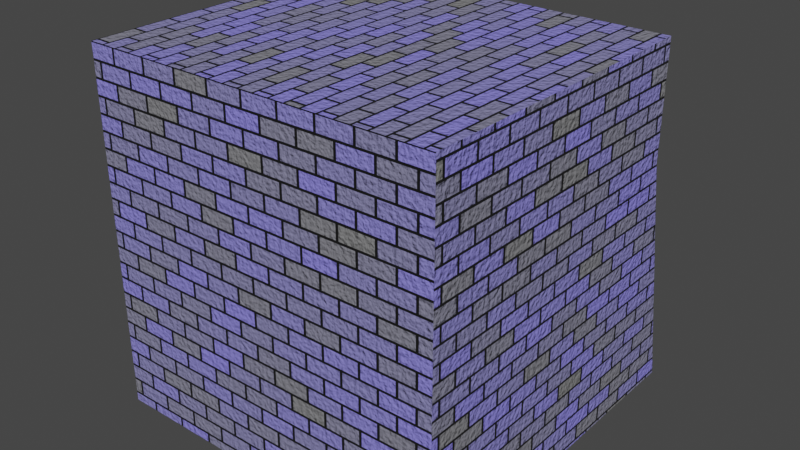 # Source: enemies.blend  (saved by Blender 2.82.7; exported with 4.5.12 LTS)
import bpy
from mathutils import Matrix  # noqa: F401  (used for matrix-valued properties, if any)

bpy.ops.wm.read_factory_settings(use_empty=True)
scene = bpy.context.scene
scene.name = 'Scene'

# ---- collections
col_collection = bpy.data.collections.new('Collection'); scene.collection.children.link(col_collection)
col_wip = bpy.data.collections.new('WIP'); scene.collection.children.link(col_wip)

# ---- materials (node trees are filled in below, after node groups)
mat_body_001 = bpy.data.materials.new('Body.001')
mat_shield = bpy.data.materials.new('Shield')
mat_sword = bpy.data.materials.new('Sword')
mat_body = bpy.data.materials.new('Body')
mat_portcullis = bpy.data.materials.new('Portcullis')

# ---- material node trees
mat_body_001.use_nodes = True; mat_body_001.node_tree.nodes.clear()
_N = mat_body_001.node_tree.nodes; _L = mat_body_001.node_tree.links
n0 = _N.new('ShaderNodeOutputMaterial'); n0.name = 'Material Output'; n0.location = (300, 300)
n1 = _N.new('ShaderNodeBsdfPrincipled'); n1.name = 'Principled BSDF'; n1.location = (10, 300)
n1.distribution = 'GGX'
n1.subsurface_method = 'BURLEY'
n1.inputs[0].default_value = (0.3588, 0.2514, 0.2352, 1.0)
n1.inputs[3].default_value = 1.45
n1.inputs[27].default_value = (0.0, 0.0, 0.0, 1.0)
n1.inputs[28].default_value = 1.0
_L.new(n1.outputs[0], n0.inputs[0])
n0.is_active_output = True
mat_shield.use_nodes = True; mat_shield.node_tree.nodes.clear()
_N = mat_shield.node_tree.nodes; _L = mat_shield.node_tree.links
n0 = _N.new('ShaderNodeOutputMaterial'); n0.name = 'Material Output'; n0.location = (300, 300)
n1 = _N.new('ShaderNodeBsdfPrincipled'); n1.name = 'Principled BSDF'; n1.location = (10, 300)
n1.distribution = 'GGX'
n1.subsurface_method = 'BURLEY'
n1.inputs[0].default_value = (0.1356, 0.1623, 0.2079, 1.0)
n1.inputs[3].default_value = 1.45
n1.inputs[27].default_value = (0.0, 0.0, 0.0, 1.0)
n1.inputs[28].default_value = 1.0
_L.new(n1.outputs[0], n0.inputs[0])
n0.is_active_output = True
mat_sword.use_nodes = True; mat_sword.node_tree.nodes.clear()
_N = mat_sword.node_tree.nodes; _L = mat_sword.node_tree.links
n0 = _N.new('ShaderNodeOutputMaterial'); n0.name = 'Material Output'; n0.location = (300, 300)
n1 = _N.new('ShaderNodeBsdfPrincipled'); n1.name = 'Principled BSDF'; n1.location = (10, 300)
n1.distribution = 'GGX'
n1.subsurface_method = 'BURLEY'
n1.inputs[0].default_value = (0.3844, 0.3844, 0.3844, 1.0)
n1.inputs[1].default_value = 1.0
n1.inputs[2].default_value = 0.1276
n1.inputs[3].default_value = 1.45
n1.inputs[27].default_value = (0.0, 0.0, 0.0, 1.0)
n1.inputs[28].default_value = 1.0
_L.new(n1.outputs[0], n0.inputs[0])
n0.is_active_output = True
mat_body.use_nodes = True; mat_body.node_tree.nodes.clear()
_N = mat_body.node_tree.nodes; _L = mat_body.node_tree.links
n0 = _N.new('ShaderNodeTexBrick'); n0.name = 'Brick Texture'; n0.location = (-338, 242)
n0.inputs[1].default_value = (0.2315, 0.2094, 0.8, 1.0)
n0.inputs[4].default_value = 14.4
n0.inputs[6].default_value = 0.2
n1 = _N.new('ShaderNodeTexCoord'); n1.name = 'Texture Coordinate'; n1.location = (-621, 190)
n2 = _N.new('ShaderNodeOutputMaterial'); n2.name = 'Material Output'; n2.location = (486, 311)
n3 = _N.new('ShaderNodeBsdfPrincipled'); n3.name = 'Principled BSDF'; n3.location = (162, 310)
n3.distribution = 'GGX'
n3.subsurface_method = 'BURLEY'
n3.inputs[2].default_value = 1.0
n3.inputs[3].default_value = 1.45
n3.inputs[27].default_value = (0.0, 0.0, 0.0, 1.0)
n3.inputs[28].default_value = 1.0
n4 = _N.new('ShaderNodeTexNoise'); n4.name = 'Noise Texture'; n4.location = (-344, -186)
n4.inputs[2].default_value = 81.8
n5 = _N.new('ShaderNodeBump'); n5.name = 'Bump'; n5.location = (-106, -153)
n5.invert = True
n5.inputs[1].default_value = 0.2
n5.inputs[2].default_value = 1.0
_L.new(n3.outputs[0], n2.inputs[0])
_L.new(n0.outputs[0], n3.inputs[0])
_L.new(n1.outputs[2], n0.inputs[0])
_L.new(n4.outputs[0], n5.inputs[3])
_L.new(n5.outputs[0], n3.inputs[5])
n2.is_active_output = True
mat_portcullis.use_nodes = True; mat_portcullis.node_tree.nodes.clear()
_N = mat_portcullis.node_tree.nodes; _L = mat_portcullis.node_tree.links
n0 = _N.new('ShaderNodeOutputMaterial'); n0.name = 'Material Output'; n0.location = (300, 300)
n1 = _N.new('ShaderNodeBsdfPrincipled'); n1.name = 'Principled BSDF'; n1.location = (10, 300)
n1.distribution = 'GGX'
n1.subsurface_method = 'BURLEY'
n1.inputs[0].default_value = (0.03741, 0.03741, 0.03741, 1.0)
n1.inputs[1].default_value = 1.0
n1.inputs[3].default_value = 1.45
n1.inputs[27].default_value = (0.0, 0.0, 0.0, 1.0)
n1.inputs[28].default_value = 1.0
_L.new(n1.outputs[0], n0.inputs[0])
n0.is_active_output = True

# ---- world
world_world = bpy.data.worlds.new('World'); scene.world = world_world
world_world.use_nodes = True; world_world.node_tree.nodes.clear()
_N = world_world.node_tree.nodes; _L = world_world.node_tree.links
n0 = _N.new('ShaderNodeOutputWorld'); n0.name = 'World Output'; n0.location = (300, 300)
n1 = _N.new('ShaderNodeBackground'); n1.name = 'Background'; n1.location = (10, 300)
n1.inputs[0].default_value = (0.05088, 0.05088, 0.05088, 1.0)
_L.new(n1.outputs[0], n0.inputs[0])
n0.is_active_output = True
world_world.color = (0.05088, 0.05088, 0.05088)
world_world.use_sun_shadow = False
world_world.sun_shadow_jitter_overblur = 0.0

# ---- meshes
me_cube_002 = bpy.data.meshes.new('Cube.002')
me_cube_002.from_pydata([(0.2935, -0.4093, 1.192e-07), (0.2935, -0.4093, 1.749), (-0.1406, -0.4093, 1.192e-07), (-0.1406, -0.4093, 1.749), (0.2935, 0.2564, 1.192e-07), (0.2935, 0.2564, 1.749), (-0.1406, 0.2564, 1.192e-07), (-0.1406, 0.2564, 1.749), (0.2637, -0.3342, 2.253), (0.3794, 0.02198, 2.253), (-0.1108, 0.1813, 1.934), (-0.2265, -0.1749, 1.934), (0.07646, -0.395, 1.934), (0.3794, -0.1749, 1.934), (0.2637, 0.1813, 1.934), (0.07646, -0.07646, 1.737), (-0.1108, -0.3342, 2.253), (-0.2265, 0.02198, 2.253), (0.07646, 0.2421, 2.253), (0.07646, -0.07646, 2.45), (-0.0336, 0.2623, 2.093), (0.1865, 0.2623, 2.093), (-0.1016, -0.3216, 1.906), (0.2545, -0.3216, 1.906), (0.07646, -0.2637, 1.79), (-0.0336, 0.07502, 1.79), (0.2545, -0.1343, 1.79), (0.07646, 0.2265, 1.906), (0.1865, 0.07502, 1.79), (0.3646, 0.01716, 1.906), (-0.2117, 0.01716, 1.906), (-0.1016, -0.1343, 1.79), (0.4326, -0.07646, 2.093), (0.3646, 0.1329, 2.093), (0.1865, -0.4152, 2.093), (0.3646, -0.2858, 2.093), (-0.2117, -0.2858, 2.093), (-0.0336, -0.4152, 2.093), (-0.2117, 0.1329, 2.093), (-0.2797, -0.07646, 2.093), (0.2545, 0.1686, 2.281), (0.3646, -0.1701, 2.281), (0.07646, -0.3794, 2.281), (-0.2117, -0.1701, 2.281), (-0.1016, 0.1686, 2.281), (0.2545, -0.0186, 2.396), (0.07646, 0.1108, 2.396), (0.1865, -0.2279, 2.396), (-0.0336, -0.2279, 2.396), (-0.1016, -0.0186, 2.396), (0.2586, 0.2957, 1.209), (0.2586, 0.2957, 1.574), (-0.1057, 0.2957, 1.209), (-0.1057, 0.2957, 1.574), (0.2586, 0.66, 1.209), (0.2586, 0.66, 1.574), (-0.1057, 0.66, 1.209), (-0.1057, 0.66, 1.574), (0.2586, -0.7985, 1.209), (0.2586, -0.7985, 1.574), (-0.1057, -0.7985, 1.209), (-0.1057, -0.7985, 1.574), (0.2586, -0.4343, 1.209), (0.2586, -0.4343, 1.574), (-0.1057, -0.4343, 1.209), (-0.1057, -0.4343, 1.574), (-0.1907, 0.2957, 1.574), (-0.1907, 0.2957, 1.209), (-0.1907, 0.66, 1.209), (-0.1907, 0.66, 1.574), (-0.2754, -0.06407, 1.933), (-0.2754, -0.06407, 0.8496), (-0.2754, 1.02, 0.8496), (-0.2754, 1.02, 1.933), (-0.1057, 0.4779, 1.209), (-0.1057, 0.4779, 1.574), (0.2586, 0.4779, 1.209), (0.2586, 0.4779, 1.574), (-0.1907, 0.4779, 1.209), (-0.1907, 0.4779, 1.823), (-0.2754, 0.4779, 0.1028), (-0.2754, 0.4779, 2.183), (0.2586, 0.2957, 1.392), (-0.1057, 0.2957, 1.392), (-0.1057, 0.66, 1.392), (0.2586, 0.66, 1.392), (-0.1907, 0.2957, 1.392), (-0.1907, 0.66, 1.392), (-0.2754, -0.06407, 1.392), (-0.2754, 1.02, 1.392), (-0.3746, 0.4779, 1.373), (0.2586, 0.4779, 1.392), (0.03326, -0.6036, 1.247), (-1.087, -0.5972, 2.942), (-0.05405, -0.5988, 1.194), (-1.13, -0.5949, 2.916), (0.03407, -0.5833, 1.248), (-1.086, -0.5872, 2.942), (-0.05324, -0.5785, 1.194), (-1.129, -0.5849, 2.916), (-0.01039, -0.6012, 1.22), (-1.109, -0.6196, 2.928), (-0.009589, -0.5809, 1.221), (-1.107, -0.5625, 2.93), (-0.2989, -0.6075, 1.823), (-0.4136, -0.6012, 1.753), (-0.4125, -0.5746, 1.753), (-0.2979, -0.5808, 1.823), (-0.3549, -0.571, 1.788), (-0.3565, -0.6111, 1.787), (-0.5133, -0.6221, 1.65), (-0.5101, -0.541, 1.652), (-0.1613, -0.56, 1.865), (-0.335, -0.5324, 1.759), (-0.3396, -0.6497, 1.756), (-0.1645, -0.6411, 1.863), (-0.4813, -0.6229, 1.588), (-0.478, -0.5397, 1.59), (-0.1204, -0.5592, 1.808), (-0.2985, -0.5324, 1.699), (-0.3032, -0.6497, 1.696), (-0.1237, -0.6423, 1.806), (-0.3356, -0.599, 1.653), (-0.3347, -0.5781, 1.653), (-0.2448, -0.583, 1.708), (-0.2896, -0.5767, 1.681), (-0.2907, -0.6054, 1.68), (-0.2456, -0.6039, 1.708)], [], [(0, 1, 3, 2), (2, 3, 7, 6), (6, 7, 5, 4), (4, 5, 1, 0), (2, 6, 4, 0), (7, 3, 1, 5), (15, 31, 25), (14, 28, 27), (15, 28, 26), (15, 24, 31), (14, 27, 21), (15, 26, 24), (13, 29, 32), (12, 23, 34), (11, 22, 36), (10, 30, 38), (14, 21, 33), (13, 32, 35), (12, 34, 37), (11, 36, 39), (10, 38, 20), (9, 40, 45), (8, 41, 47), (16, 42, 48), (17, 43, 49), (18, 44, 46), (46, 49, 19), (46, 44, 49), (44, 17, 49), (49, 48, 19), (49, 43, 48), (43, 16, 48), (48, 47, 19), (48, 42, 47), (42, 8, 47), (47, 45, 19), (47, 41, 45), (41, 9, 45), (45, 46, 19), (45, 40, 46), (40, 18, 46), (20, 44, 18), (20, 38, 44), (38, 17, 44), (39, 43, 17), (39, 36, 43), (36, 16, 43), (37, 42, 16), (37, 34, 42), (34, 8, 42), (35, 41, 8), (35, 32, 41), (32, 9, 41), (33, 40, 9), (33, 21, 40), (21, 18, 40), (38, 39, 17), (38, 30, 39), (30, 11, 39), (36, 37, 16), (36, 22, 37), (22, 12, 37), (34, 35, 8), (34, 23, 35), (23, 13, 35), (32, 33, 9), (32, 29, 33), (29, 14, 33), (24, 23, 12), (24, 26, 23), (26, 13, 23), (21, 20, 18), (21, 27, 20), (27, 10, 20), (31, 22, 11), (31, 24, 22), (24, 12, 22), (26, 29, 13), (26, 28, 29), (28, 14, 29), (27, 25, 10), (27, 28, 25), (28, 15, 25), (25, 30, 10), (25, 31, 30), (31, 11, 30), (82, 51, 53, 83), (84, 56, 68, 87), (84, 57, 55, 85), (91, 77, 51, 82), (74, 56, 54, 76), (75, 53, 51, 77), (58, 59, 61, 60), (60, 61, 65, 64), (64, 65, 63, 62), (62, 63, 59, 58), (60, 64, 62, 58), (65, 61, 59, 63), (79, 69, 73, 81), (74, 52, 67, 78), (75, 57, 69, 79), (83, 53, 66, 86), (90, 81, 73, 89), (86, 66, 70, 88), (87, 68, 72, 89), (78, 67, 71, 80), (68, 78, 80, 72), (88, 70, 81, 90), (53, 75, 79, 66), (56, 74, 78, 68), (66, 79, 81, 70), (57, 75, 77, 55), (52, 74, 76, 50), (85, 55, 77, 91), (54, 85, 91, 76), (71, 88, 90, 80), (69, 87, 89, 73), (67, 86, 88, 71), (80, 90, 89, 72), (52, 83, 86, 67), (76, 91, 82, 50), (56, 84, 85, 54), (57, 84, 87, 69), (50, 82, 83, 52), (109, 101, 95, 105), (105, 95, 99, 106), (108, 103, 97, 107), (107, 97, 93, 104), (100, 102, 96, 92), (103, 101, 93, 97), (99, 95, 101, 103), (94, 98, 102, 100), (106, 99, 103, 108), (104, 93, 101, 109), (115, 104, 109, 114), (111, 106, 108, 113), (112, 107, 104, 115), (113, 108, 107, 112), (110, 105, 106, 111), (114, 109, 105, 110), (120, 114, 110, 116), (116, 110, 111, 117), (119, 113, 112, 118), (118, 112, 115, 121), (117, 111, 113, 119), (121, 115, 114, 120), (127, 121, 120, 126), (123, 117, 119, 125), (124, 118, 121, 127), (125, 119, 118, 124), (122, 116, 117, 123), (126, 120, 116, 122), (100, 126, 122, 94), (94, 122, 123, 98), (102, 125, 124, 96), (96, 124, 127, 92), (98, 123, 125, 102), (92, 127, 126, 100)])
me_cube_002.polygons.foreach_set('material_index', [0, 0, 0, 0, 0, 0, 0, 0, 0, 0, 0, 0, 0, 0, 0, 0, 0, 0, 0, 0, 0, 0, 0, 0, 0, 0, 0, 0, 0, 0, 0, 0, 0, 0, 0, 0, 0, 0, 0, 0, 0, 0, 0, 0, 0, 0, 0, 0, 0, 0, 0, 0, 0, 0, 0, 0, 0, 0, 0, 0, 0, 0, 0, 0, 0, 0, 0, 0, 0, 0, 0, 0, 0, 0, 0, 0, 0, 0, 0, 0, 0, 0, 0, 0, 0, 0, 1, 1, 1, 1, 1, 1, 0, 0, 0, 0, 0, 0, 1, 1, 1, 1, 1, 1, 1, 1, 1, 1, 1, 1, 1, 1, 1, 1, 1, 1, 1, 1, 1, 1, 1, 1, 1, 1, 2, 2, 2, 2, 2, 2, 2, 2, 2, 2, 2, 2, 2, 2, 2, 2, 2, 2, 2, 2, 2, 2, 2, 2, 2, 2, 2, 2, 2, 2, 2, 2, 2, 2])
_uv = me_cube_002.uv_layers.new(name='UVMap')
_uv.uv.foreach_set('vector', [0.8182, 0.448, 0.8182, 0.896, 0.7095, 0.896, 0.7095, 0.448, 0.5428, 0.8936, 0.5428, 0.4479, 0.7095, 0.4478, 0.7095, 0.8934, 0.7095, 0.448, 0.7095, 0.0, 0.8182, 8.151e-06, 0.8182, 0.448, 0.7095, 1.294e-05, 0.7095, 0.4478, 0.5428, 0.4478, 0.5428, 0.0, 0.2446, 0.5323, 0.2446, 0.7028, 0.1365, 0.7028, 0.1365, 0.5323, 0.2445, 0.7028, 0.2445, 0.8733, 0.1365, 0.8733, 0.1365, 0.7028, 0.07981, 0.6074, 0.1251, 0.6068, 0.09285, 0.6525, 0.8604, 0.1696, 0.895, 0.148, 0.9045, 0.1879, 0.07981, 0.6074, 0.04071, 0.6353, 0.04071, 0.5789, 0.07981, 0.6074, 0.09285, 0.5613, 0.1251, 0.6068, 0.8604, 0.1696, 0.9045, 0.1879, 0.857, 0.2148, 0.07981, 0.6074, 0.04071, 0.5789, 0.09285, 0.5613, 0.9073, 0.4163, 0.8595, 0.4251, 0.8812, 0.3769, 0.8604, 0.03155, 0.895, 0.00226, 0.9045, 0.05231, 0.03679, 0.9151, 2.778e-05, 0.9242, 0.01051, 0.8739, 0.1261, 0.9214, 0.08463, 0.9243, 0.1153, 0.8777, 0.8604, 0.1696, 0.857, 0.2148, 0.8182, 0.1916, 0.9073, 0.4163, 0.8812, 0.3769, 0.9336, 0.3744, 0.8604, 0.03155, 0.9045, 0.05231, 0.857, 0.08098, 0.03679, 0.9151, 0.01051, 0.8739, 0.06279, 0.874, 0.9411, 0.2184, 0.9424, 0.2667, 0.9045, 0.2435, 0.8551, 0.3366, 0.8182, 0.3298, 0.864, 0.2984, 0.9443, 0.3323, 0.9029, 0.3276, 0.9164, 0.2959, 0.8604, 0.1262, 0.9045, 0.108, 0.895, 0.148, 0.01048, 0.8016, 0.0, 0.7534, 0.04091, 0.7807, 0.8604, 0.2643, 0.895, 0.2936, 0.8417, 0.2959, 0.09301, 0.7983, 0.04091, 0.7807, 0.08009, 0.7522, 0.09301, 0.7983, 0.0521, 0.8273, 0.04091, 0.7807, 0.0521, 0.8273, 0.01048, 0.8016, 0.04091, 0.7807, 0.04091, 0.7807, 0.04091, 0.7243, 0.08009, 0.7522, 0.04091, 0.7807, 0.0, 0.7534, 0.04091, 0.7243, 0.0, 0.7534, 0.01048, 0.7057, 0.04091, 0.7243, 0.04091, 0.7243, 0.09301, 0.7071, 0.08009, 0.7522, 0.04091, 0.7243, 0.0521, 0.6798, 0.09301, 0.7071, 0.9045, 0.108, 0.9411, 0.07746, 0.9424, 0.1193, 0.09301, 0.7071, 0.1252, 0.7528, 0.08009, 0.7522, 0.09301, 0.7071, 0.1364, 0.7083, 0.1252, 0.7528, 0.9029, 0.3276, 0.8551, 0.3366, 0.864, 0.2984, 0.1252, 0.7528, 0.09301, 0.7983, 0.08009, 0.7522, 0.1252, 0.7528, 0.1364, 0.7995, 0.09301, 0.7983, 0.8182, 0.2472, 0.8604, 0.2643, 0.8417, 0.2959, 0.9045, 0.2435, 0.895, 0.2936, 0.8604, 0.2643, 0.9045, 0.2435, 0.9424, 0.2667, 0.895, 0.2936, 0.1153, 0.8777, 0.08895, 0.8358, 0.1261, 0.8333, 0.06279, 0.874, 0.04116, 0.8273, 0.08895, 0.8358, 0.06279, 0.874, 0.01051, 0.8739, 0.04116, 0.8273, 0.01051, 0.8739, 0.0, 0.8356, 0.04116, 0.8273, 0.857, 0.08098, 0.9045, 0.108, 0.8604, 0.1262, 0.857, 0.08098, 0.9045, 0.05231, 0.9045, 0.108, 0.9045, 0.05231, 0.9411, 0.07746, 0.9045, 0.108, 0.9336, 0.3744, 0.9029, 0.3276, 0.9443, 0.3323, 0.9336, 0.3744, 0.8812, 0.3769, 0.9029, 0.3276, 0.8812, 0.3769, 0.8551, 0.3366, 0.9029, 0.3276, 0.8288, 0.3783, 0.8182, 0.3298, 0.8551, 0.3366, 0.8182, 0.1916, 0.857, 0.2148, 0.8182, 0.2472, 0.857, 0.2148, 0.8604, 0.2643, 0.8182, 0.2472, 0.1153, 0.8777, 0.06279, 0.874, 0.08895, 0.8358, 0.1153, 0.8777, 0.08463, 0.9243, 0.06279, 0.874, 0.08463, 0.9243, 0.03679, 0.9151, 0.06279, 0.874, 0.8182, 0.1043, 0.857, 0.08098, 0.8604, 0.1262, 0.8182, 0.1043, 0.8182, 0.04865, 0.857, 0.08098, 0.8182, 0.04865, 0.8604, 0.03155, 0.857, 0.08098, 0.9045, 0.05231, 0.9424, 0.02924, 0.9411, 0.07746, 0.9045, 0.05231, 0.895, 0.00226, 0.9424, 0.02924, 0.9443, 0.421, 0.9073, 0.4163, 0.9336, 0.3744, 0.8812, 0.3769, 0.8288, 0.3783, 0.8551, 0.3366, 0.8812, 0.3769, 0.8595, 0.4251, 0.8288, 0.3783, 0.8595, 0.4251, 0.8182, 0.4186, 0.8288, 0.3783, 0.8417, 0.0, 0.895, 0.00226, 0.8604, 0.03155, 0.09285, 0.5613, 0.04071, 0.5789, 0.05214, 0.5323, 0.04071, 0.5789, 0.01055, 0.5581, 0.05214, 0.5323, 0.857, 0.2148, 0.9045, 0.2435, 0.8604, 0.2643, 0.857, 0.2148, 0.9045, 0.1879, 0.9045, 0.2435, 0.9045, 0.1879, 0.9411, 0.2184, 0.9045, 0.2435, 0.04583, 0.9553, 2.778e-05, 0.9242, 0.03679, 0.9151, 0.1251, 0.6068, 0.09285, 0.5613, 0.1365, 0.5602, 0.8417, 0.0, 0.8604, 0.03155, 0.8182, 0.04865, 0.04071, 0.5789, 0.0, 0.6063, 0.01055, 0.5581, 0.04071, 0.5789, 0.04071, 0.6353, 0.0, 0.6063, 0.04071, 0.6353, 0.01055, 0.6539, 0.0, 0.6063, 0.9045, 0.1879, 0.9424, 0.1766, 0.9411, 0.2184, 0.05215, 0.6798, 0.04071, 0.6353, 0.09285, 0.6525, 0.04071, 0.6353, 0.07981, 0.6074, 0.09285, 0.6525, 0.09832, 0.959, 0.08463, 0.9243, 0.1261, 0.9214, 0.09285, 0.6525, 0.1251, 0.6068, 0.1365, 0.6514, 0.04583, 0.9553, 0.03679, 0.9151, 0.08463, 0.9243, 0.8638, 0.6552, 0.8182, 0.6552, 0.8182, 0.5619, 0.8638, 0.5619, 0.8638, 0.5184, 0.9094, 0.5184, 0.9094, 0.5401, 0.8638, 0.5401, 0.8638, 0.5184, 0.8182, 0.5184, 0.8182, 0.4251, 0.8638, 0.4251, 0.1821, 0.9199, 0.1365, 0.9199, 0.1365, 0.8733, 0.1821, 0.8733, 0.8638, 0.6769, 0.9094, 0.6769, 0.9094, 0.7696, 0.8638, 0.7696, 1.0, 0.9095, 1.0, 0.9561, 0.9094, 0.9562, 0.9094, 0.9095, 0.8182, 0.9561, 0.8182, 0.8629, 0.9094, 0.8629, 0.9094, 0.9561, 0.7095, 0.896, 0.8002, 0.8961, 0.8002, 0.9894, 0.7095, 0.9893, 0.9094, 0.7696, 0.9094, 0.8629, 0.8182, 0.8629, 0.8182, 0.7696, 0.634, 0.9869, 0.5428, 0.9869, 0.5428, 0.8936, 0.634, 0.8936, 0.3763, 0.9999, 0.3763, 0.9067, 0.467, 0.9067, 0.467, 0.9999, 0.362, 0.9067, 0.362, 1.0, 0.2714, 1.0, 0.2714, 0.9067, 0.1358, 0.4395, 0.1814, 0.3758, 0.2714, 0.4686, 0.1357, 0.5323, 0.8638, 0.6769, 0.8182, 0.6769, 0.8182, 0.6552, 0.8638, 0.6552, 0.1358, 0.375, 0.1814, 0.375, 0.1814, 0.3758, 0.1358, 0.4395, 0.8638, 0.5619, 0.8182, 0.5619, 0.8182, 0.5401, 0.8638, 0.5401, 0.4074, 0.3261, 0.4071, 0.5298, 0.2714, 0.4665, 0.2714, 0.3284, 0.09015, 0.3291, 0.09015, 0.3757, 3.732e-08, 0.4686, 2.052e-08, 0.3298, 0.1814, 0.3291, 0.1814, 0.2825, 0.2714, 0.1912, 0.2714, 0.3299, 0.1358, 0.2825, 0.09015, 0.2825, 0.0, 0.1911, 0.1357, 0.0, 0.1814, 0.2825, 0.1358, 0.2825, 0.1357, 0.0, 0.2714, 0.1912, 0.5428, 0.3282, 0.5428, 0.4662, 0.4071, 0.5298, 0.4074, 0.3261, 0.0902, 0.375, 0.1358, 0.375, 0.1358, 0.4395, 0.09015, 0.3757, 0.9094, 0.6769, 0.8638, 0.6769, 0.8638, 0.6552, 0.9094, 0.6552, 0.09015, 0.3757, 0.1358, 0.4395, 0.1357, 0.5323, 3.732e-08, 0.4686, 1.0, 0.8629, 1.0, 0.9095, 0.9094, 0.9095, 0.9094, 0.8629, 0.8182, 0.6769, 0.8638, 0.6769, 0.8638, 0.7696, 0.8182, 0.7696, 0.1821, 0.9666, 0.1365, 0.9666, 0.1365, 0.9199, 0.1821, 0.9199, 0.2277, 0.9666, 0.1821, 0.9666, 0.1821, 0.9199, 0.2277, 0.9199, 0.5428, 0.1901, 0.5428, 0.3282, 0.4074, 0.3261, 0.4071, 0.0, 0.1814, 0.3758, 0.1814, 0.3291, 0.2714, 0.3299, 0.2714, 0.4686, 0.09015, 0.2825, 0.09015, 0.3291, 2.052e-08, 0.3298, 0.0, 0.1911, 0.4071, 0.0, 0.4074, 0.3261, 0.2714, 0.3284, 0.2714, 0.1904, 0.9094, 0.5619, 0.8638, 0.5619, 0.8638, 0.5401, 0.9094, 0.5402, 0.2277, 0.9199, 0.1821, 0.9199, 0.1821, 0.8733, 0.2277, 0.8733, 0.9094, 0.5184, 0.8638, 0.5184, 0.8638, 0.4251, 0.9094, 0.4251, 0.8182, 0.5184, 0.8638, 0.5184, 0.8638, 0.5401, 0.8182, 0.5401, 0.9094, 0.6552, 0.8638, 0.6552, 0.8638, 0.5619, 0.9094, 0.5619, 0.3237, 0.8797, 0.3361, 0.5298, 0.3422, 0.5298, 0.3405, 0.8797, 0.2647, 0.8475, 0.2689, 0.5324, 0.2714, 0.5323, 0.2714, 0.8474, 0.4286, 0.8797, 0.4165, 0.5298, 0.4227, 0.5298, 0.4454, 0.8797, 0.2446, 0.8255, 0.2487, 0.5323, 0.2513, 0.5324, 0.2513, 0.8257, 0.2513, 0.5442, 0.2563, 0.5442, 0.2563, 0.5561, 0.2513, 0.5561, 0.2548, 0.6527, 0.2647, 0.6632, 0.2565, 0.663, 0.2548, 0.6611, 0.263, 0.6529, 0.2647, 0.6548, 0.2647, 0.6632, 0.2548, 0.6527, 0.2513, 0.5324, 0.2563, 0.5323, 0.2563, 0.5442, 0.2513, 0.5442, 0.4117, 0.8797, 0.41, 0.5298, 0.4165, 0.5298, 0.4286, 0.8797, 0.3068, 0.8797, 0.3296, 0.5298, 0.3361, 0.5298, 0.3237, 0.8797, 0.5329, 0.8162, 0.526, 0.7805, 0.5275, 0.7648, 0.537, 0.7686, 0.3776, 0.8887, 0.4117, 0.8797, 0.4286, 0.8797, 0.4289, 0.8887, 0.5126, 0.8162, 0.5193, 0.7805, 0.526, 0.7805, 0.5329, 0.8162, 0.5076, 0.7686, 0.5175, 0.7648, 0.5193, 0.7805, 0.5126, 0.8162, 0.4813, 0.6958, 0.4877, 0.6677, 0.4943, 0.6677, 0.5016, 0.6958, 0.324, 0.8888, 0.3237, 0.8797, 0.3405, 0.8797, 0.3751, 0.8888, 0.324, 0.9067, 0.324, 0.8888, 0.3751, 0.8888, 0.3763, 0.9067, 0.4976, 0.7171, 0.4813, 0.7167, 0.4813, 0.6959, 0.4976, 0.6958, 0.4289, 0.9067, 0.4289, 0.8887, 0.48, 0.8887, 0.4813, 0.9067, 0.4976, 0.7384, 0.483, 0.7386, 0.483, 0.7178, 0.4976, 0.7171, 0.3763, 0.9067, 0.3776, 0.8887, 0.4289, 0.8887, 0.4289, 0.9067, 0.2714, 0.9067, 0.2727, 0.8887, 0.324, 0.8888, 0.324, 0.9067, 0.525, 0.7018, 0.5332, 0.6677, 0.537, 0.7163, 0.5259, 0.714, 0.5195, 0.7263, 0.5115, 0.7648, 0.5076, 0.7163, 0.5187, 0.714, 0.5197, 0.7018, 0.5124, 0.6677, 0.5332, 0.6677, 0.525, 0.7018, 0.5187, 0.714, 0.5076, 0.7163, 0.5124, 0.6677, 0.5197, 0.7018, 0.5248, 0.7263, 0.5323, 0.7648, 0.5115, 0.7648, 0.5195, 0.7263, 0.5259, 0.714, 0.537, 0.7163, 0.5323, 0.7648, 0.5248, 0.7263, 0.5208, 0.6677, 0.5209, 0.5298, 0.534, 0.5298, 0.5336, 0.6677, 0.5393, 0.5298, 0.5393, 0.6541, 0.534, 0.6542, 0.5342, 0.5299, 0.4945, 0.6677, 0.4945, 0.5298, 0.5076, 0.5298, 0.5073, 0.6677, 0.2597, 0.6526, 0.2595, 0.5323, 0.2647, 0.5324, 0.2647, 0.6527, 0.4816, 0.6677, 0.4813, 0.5298, 0.4945, 0.5298, 0.4945, 0.6677, 0.508, 0.6677, 0.5076, 0.5298, 0.5209, 0.5298, 0.5208, 0.6677])
me_cube_002.materials.append(mat_body_001)
me_cube_002.materials.append(mat_shield)
me_cube_002.materials.append(mat_sword)
me_cube_002.use_remesh_fix_poles = True
me_cube_002.use_remesh_preserve_attributes = False
me_cube_002.use_mirror_vertex_groups = False
me_cube_002.update()
me_cube_003 = bpy.data.meshes.new('Cube.003')
me_cube_003.from_pydata([(-1.0, -1.826, 0.0), (-1.0, -1.826, 0.2714), (-1.0, 1.826, 0.0), (-1.0, 1.826, 0.2714), (1.0, -1.826, 0.0), (1.0, -1.826, 0.2714), (1.0, 1.826, 0.0), (1.0, 1.826, 0.2714), (-1.0, 1.528, 0.0), (-1.0, -1.528, 0.0), (-1.0, -1.528, 0.2714), (-1.0, 1.528, 0.2714), (1.0, -1.528, 0.0), (1.0, 1.528, 0.0), (1.0, 1.528, 0.2714), (1.0, -1.528, 0.2714), (-0.208, 1.528, 2.9), (-0.208, 1.826, 2.9), (0.208, 1.826, 2.9), (0.208, -1.528, 2.9), (0.208, -1.826, 2.9), (-0.208, -1.826, 2.9), (-0.208, -1.528, 2.9), (0.208, 1.528, 2.9), (-4.3e-08, 1.702, 2.722), (-4.3e-08, -1.702, 2.722), (0.1241, 1.702, 2.671), (0.1241, -1.702, 2.671), (0.1754, 1.702, 2.547), (0.1754, -1.702, 2.547), (0.1241, 1.702, 2.423), (0.1241, -1.702, 2.423), (-5.834e-08, 1.702, 2.371), (-5.834e-08, -1.702, 2.371), (-0.1241, 1.702, 2.423), (-0.1241, -1.702, 2.423), (-0.1754, 1.702, 2.547), (-0.1754, -1.702, 2.547), (-0.1241, 1.702, 2.671), (-0.1241, -1.702, 2.671)], [], [(8, 11, 3, 2), (2, 3, 7, 6), (12, 15, 5, 4), (4, 5, 1, 0), (9, 12, 4, 0), (1, 5, 20, 21), (3, 11, 16, 17), (14, 11, 10, 15), (2, 6, 13, 8), (8, 13, 12, 9), (6, 7, 14, 13), (13, 14, 15, 12), (0, 1, 10, 9), (9, 10, 11, 8), (19, 22, 21, 20), (18, 17, 16, 23), (11, 14, 23, 16), (14, 7, 18, 23), (7, 3, 17, 18), (10, 1, 21, 22), (15, 10, 22, 19), (5, 15, 19, 20), (24, 25, 27, 26), (26, 27, 29, 28), (28, 29, 31, 30), (30, 31, 33, 32), (32, 33, 35, 34), (34, 35, 37, 36), (27, 25, 39, 37, 35, 33, 31, 29), (36, 37, 39, 38), (38, 39, 25, 24), (24, 26, 28, 30, 32, 34, 36, 38)])
_uv = me_cube_003.uv_layers.new(name='UVMap')
_uv.uv.foreach_set('vector', [0.375, 0.1667, 0.625, 0.1667, 0.625, 0.25, 0.375, 0.25, 0.375, 0.25, 0.625, 0.25, 0.625, 0.5, 0.375, 0.5, 0.375, 0.6667, 0.625, 0.6667, 0.625, 0.75, 0.375, 0.75, 0.375, 0.75, 0.625, 0.75, 0.625, 1.0, 0.375, 1.0, 0.125, 0.6667, 0.375, 0.6667, 0.375, 0.75, 0.125, 0.75, 0.625, 1.0, 0.625, 0.75, 0.625, 0.75, 0.625, 1.0, 0.625, 0.25, 0.625, 0.1667, 0.625, 0.1667, 0.625, 0.25, 0.625, 0.5833, 0.875, 0.5833, 0.875, 0.6667, 0.625, 0.6667, 0.125, 0.5, 0.375, 0.5, 0.375, 0.5833, 0.125, 0.5833, 0.125, 0.5833, 0.375, 0.5833, 0.375, 0.6667, 0.125, 0.6667, 0.375, 0.5, 0.625, 0.5, 0.625, 0.5833, 0.375, 0.5833, 0.375, 0.5833, 0.625, 0.5833, 0.625, 0.6667, 0.375, 0.6667, 0.375, 0.0, 0.625, 0.0, 0.625, 0.08333, 0.375, 0.08333, 0.375, 0.08333, 0.625, 0.08333, 0.625, 0.1667, 0.375, 0.1667, 0.625, 0.6667, 0.875, 0.6667, 0.875, 0.75, 0.625, 0.75, 0.625, 0.5, 0.875, 0.5, 0.875, 0.5833, 0.625, 0.5833, 0.875, 0.5833, 0.625, 0.5833, 0.625, 0.5833, 0.875, 0.5833, 0.625, 0.5833, 0.625, 0.5, 0.625, 0.5, 0.625, 0.5833, 0.625, 0.5, 0.625, 0.25, 0.625, 0.25, 0.625, 0.5, 0.625, 0.08333, 0.625, 0.0, 0.625, 0.0, 0.625, 0.08333, 0.625, 0.6667, 0.875, 0.6667, 0.875, 0.6667, 0.625, 0.6667, 0.625, 0.75, 0.625, 0.6667, 0.625, 0.6667, 0.625, 0.75, 1.0, 0.5, 1.0, 1.0, 0.875, 1.0, 0.875, 0.5, 0.875, 0.5, 0.875, 1.0, 0.75, 1.0, 0.75, 0.5, 0.75, 0.5, 0.75, 1.0, 0.625, 1.0, 0.625, 0.5, 0.625, 0.5, 0.625, 1.0, 0.5, 1.0, 0.5, 0.5, 0.5, 0.5, 0.5, 1.0, 0.375, 1.0, 0.375, 0.5, 0.375, 0.5, 0.375, 1.0, 0.25, 1.0, 0.25, 0.5, 0.4197, 0.4197, 0.25, 0.49, 0.08029, 0.4197, 0.01, 0.25, 0.08029, 0.08029, 0.25, 0.01, 0.4197, 0.08029, 0.49, 0.25, 0.25, 0.5, 0.25, 1.0, 0.125, 1.0, 0.125, 0.5, 0.125, 0.5, 0.125, 1.0, 0.0, 1.0, 0.0, 0.5, 0.75, 0.49, 0.9197, 0.4197, 0.99, 0.25, 0.9197, 0.08029, 0.75, 0.01, 0.5803, 0.08029, 0.51, 0.25, 0.5803, 0.4197])
me_cube_003.use_remesh_fix_poles = True
me_cube_003.use_remesh_preserve_attributes = False
me_cube_003.use_mirror_vertex_groups = False
me_cube_003.update()
me_cube_004 = bpy.data.meshes.new('Cube.004')
me_cube_004.from_pydata([(-2.72, -0.224, -0.224), (-2.72, -0.224, 0.224), (-2.72, 0.224, -0.224), (-2.72, 0.224, 0.224), (6.52, -0.1044, -0.1044), (6.52, -0.1044, 0.1044), (6.52, 0.1044, -0.1044), (6.52, 0.1044, 0.1044)], [], [(0, 1, 3, 2), (2, 3, 7, 6), (6, 7, 5, 4), (4, 5, 1, 0), (2, 6, 4, 0), (7, 3, 1, 5)])
_uv = me_cube_004.uv_layers.new(name='UVMap')
_uv.uv.foreach_set('vector', [0.375, 0.0, 0.625, 0.0, 0.625, 0.25, 0.375, 0.25, 0.375, 0.25, 0.625, 0.25, 0.625, 0.5, 0.375, 0.5, 0.375, 0.5, 0.625, 0.5, 0.625, 0.75, 0.375, 0.75, 0.375, 0.75, 0.625, 0.75, 0.625, 1.0, 0.375, 1.0, 0.125, 0.5, 0.375, 0.5, 0.375, 0.75, 0.125, 0.75, 0.625, 0.5, 0.875, 0.5, 0.875, 0.75, 0.625, 0.75])
me_cube_004.use_remesh_fix_poles = True
me_cube_004.use_remesh_preserve_attributes = False
me_cube_004.use_mirror_vertex_groups = False
me_cube_004.update()
me_cube_005 = bpy.data.meshes.new('Cube.005')
me_cube_005.from_pydata([(-1.0, -1.0, 0.0), (-1.0, -1.0, 2.0), (-0.2717, 0.8215, 0.1068), (-1.0, 0.758, 2.0), (1.0, -1.0, 0.0), (1.0, -1.0, 2.0), (0.3049, 0.8215, 0.1068), (1.0, 0.758, 2.0), (-1.0, -1.0, 1.352), (-0.2717, 0.6378, 1.133), (0.3049, 0.6378, 1.133), (1.0, -1.0, 1.352), (-1.0, 0.758, 1.352), (-1.0, 1.0, 0.0), (1.0, 1.0, 0.0), (1.0, 0.758, 1.352), (-0.3, 0.7822, 1.161), (-0.3, 0.9758, 0.07898), (0.3332, 0.9758, 0.07898), (0.3332, 0.7822, 1.161), (-0.3993, 0.8996, 0.1569), (-0.3993, 0.8996, 0.1927), (-0.3993, 0.9354, 0.1569), (-0.3993, 0.9354, 0.1927), (0.3993, 0.8996, 0.1569), (0.3993, 0.8996, 0.1927), (0.3993, 0.9354, 0.1569), (0.3993, 0.9354, 0.1927), (-0.3993, 0.8713, 0.2952), (-0.3993, 0.8713, 0.331), (-0.3993, 0.9071, 0.2952), (-0.3993, 0.9071, 0.331), (0.3993, 0.8713, 0.2952), (0.3993, 0.8713, 0.331), (0.3993, 0.9071, 0.2952), (0.3993, 0.9071, 0.331), (-0.3993, 0.8483, 0.4206), (-0.3993, 0.8483, 0.4564), (-0.3993, 0.8841, 0.4206), (-0.3993, 0.8841, 0.4564), (0.3993, 0.8483, 0.4206), (0.3993, 0.8483, 0.4564), (0.3993, 0.8841, 0.4206), (0.3993, 0.8841, 0.4564), (-0.3993, 0.82, 0.5589), (-0.3993, 0.82, 0.5947), (-0.3993, 0.8558, 0.5589), (-0.3993, 0.8558, 0.5947), (0.3993, 0.82, 0.5589), (0.3993, 0.82, 0.5947), (0.3993, 0.8558, 0.5589), (0.3993, 0.8558, 0.5947), (-0.3993, 0.7807, 0.7028), (-0.3993, 0.7807, 0.7386), (-0.3993, 0.8165, 0.7028), (-0.3993, 0.8165, 0.7386), (0.3993, 0.7807, 0.7028), (0.3993, 0.7807, 0.7386), (0.3993, 0.8165, 0.7028), (0.3993, 0.8165, 0.7386), (-0.3993, 0.7524, 0.8411), (-0.3993, 0.7524, 0.8769), (-0.3993, 0.7881, 0.8411), (-0.3993, 0.7881, 0.8769), (0.3993, 0.7524, 0.8411), (0.3993, 0.7524, 0.8769), (0.3993, 0.7881, 0.8411), (0.3993, 0.7881, 0.8769), (-0.3993, 0.7294, 0.9665), (-0.3993, 0.7294, 1.002), (-0.3993, 0.7652, 0.9665), (-0.3993, 0.7652, 1.002), (0.3993, 0.7294, 0.9665), (0.3993, 0.7294, 1.002), (0.3993, 0.7652, 0.9665), (0.3993, 0.7652, 1.002), (-0.3993, 0.7011, 1.105), (-0.3993, 0.7011, 1.141), (-0.3993, 0.7368, 1.105), (-0.3993, 0.7368, 1.141), (0.3993, 0.7011, 1.105), (0.3993, 0.7011, 1.141), (0.3993, 0.7368, 1.105), (0.3993, 0.7368, 1.141), (-0.2707, 0.68, 1.239), (-0.2534, 0.6908, 1.241), (-0.285, 0.7292, 1.248), (-0.2677, 0.74, 1.25), (-0.2707, 0.8836, 0.04582), (-0.2534, 0.8943, 0.04766), (-0.285, 0.9328, 0.05421), (-0.2677, 0.9435, 0.05605), (-0.1924, 0.6828, 1.24), (-0.1751, 0.6936, 1.242), (-0.2067, 0.732, 1.248), (-0.1894, 0.7428, 1.25), (-0.1924, 0.8863, 0.04629), (-0.1751, 0.8971, 0.04813), (-0.2067, 0.9355, 0.05468), (-0.1894, 0.9463, 0.05652), (-0.1225, 0.689, 1.241), (-0.1052, 0.6998, 1.243), (-0.1368, 0.7382, 1.249), (-0.1195, 0.749, 1.251), (-0.1225, 0.8926, 0.04736), (-0.1052, 0.9034, 0.0492), (-0.1368, 0.9418, 0.05575), (-0.1195, 0.9525, 0.05759), (-0.04422, 0.6918, 1.241), (-0.02689, 0.7026, 1.243), (-0.05849, 0.741, 1.25), (-0.04116, 0.7518, 1.252), (-0.04422, 0.8953, 0.04782), (-0.02689, 0.9061, 0.04966), (-0.05849, 0.9445, 0.05621), (-0.04116, 0.9553, 0.05805), (0.04116, 0.6812, 1.239), (0.05849, 0.692, 1.241), (0.02689, 0.7304, 1.248), (0.04422, 0.7412, 1.25), (0.04116, 0.8847, 0.04602), (0.05849, 0.8955, 0.04786), (0.02689, 0.9339, 0.05441), (0.04422, 0.9447, 0.05625), (0.1195, 0.6839, 1.24), (0.1368, 0.6947, 1.242), (0.1052, 0.7331, 1.248), (0.1225, 0.7439, 1.25), (0.1195, 0.8875, 0.04648), (0.1368, 0.8982, 0.04832), (0.1052, 0.9366, 0.05487), (0.1225, 0.9474, 0.05671), (0.1894, 0.6902, 1.241), (0.2067, 0.701, 1.243), (0.1751, 0.7394, 1.249), (0.1924, 0.7502, 1.251), (0.1894, 0.8937, 0.04755), (0.2067, 0.9045, 0.04939), (0.1751, 0.9429, 0.05594), (0.1924, 0.9537, 0.05778), (0.2677, 0.6929, 1.241), (0.285, 0.7037, 1.243), (0.2534, 0.7421, 1.25), (0.2707, 0.7529, 1.252), (0.2677, 0.8965, 0.04802), (0.285, 0.9073, 0.04986), (0.2534, 0.9457, 0.05641), (0.2707, 0.9564, 0.05825)], [], [(8, 1, 3, 12), (12, 3, 7, 15), (15, 7, 5, 11), (11, 5, 1, 8), (13, 14, 4, 0), (7, 3, 1, 5), (4, 11, 8, 0), (14, 15, 11, 4), (2, 9, 10, 6), (0, 8, 12, 13), (16, 17, 13, 12), (17, 18, 14, 13), (18, 19, 15, 14), (19, 16, 12, 15), (9, 2, 17, 16), (2, 6, 18, 17), (6, 10, 19, 18), (10, 9, 16, 19), (20, 21, 23, 22), (22, 23, 27, 26), (26, 27, 25, 24), (24, 25, 21, 20), (22, 26, 24, 20), (27, 23, 21, 25), (28, 29, 31, 30), (30, 31, 35, 34), (34, 35, 33, 32), (32, 33, 29, 28), (30, 34, 32, 28), (35, 31, 29, 33), (36, 37, 39, 38), (38, 39, 43, 42), (42, 43, 41, 40), (40, 41, 37, 36), (38, 42, 40, 36), (43, 39, 37, 41), (44, 45, 47, 46), (46, 47, 51, 50), (50, 51, 49, 48), (48, 49, 45, 44), (46, 50, 48, 44), (51, 47, 45, 49), (52, 53, 55, 54), (54, 55, 59, 58), (58, 59, 57, 56), (56, 57, 53, 52), (54, 58, 56, 52), (59, 55, 53, 57), (60, 61, 63, 62), (62, 63, 67, 66), (66, 67, 65, 64), (64, 65, 61, 60), (62, 66, 64, 60), (67, 63, 61, 65), (68, 69, 71, 70), (70, 71, 75, 74), (74, 75, 73, 72), (72, 73, 69, 68), (70, 74, 72, 68), (75, 71, 69, 73), (76, 77, 79, 78), (78, 79, 83, 82), (82, 83, 81, 80), (80, 81, 77, 76), (78, 82, 80, 76), (83, 79, 77, 81), (84, 85, 87, 86), (86, 87, 91, 90), (90, 91, 89, 88), (88, 89, 85, 84), (86, 90, 88, 84), (91, 87, 85, 89), (92, 93, 95, 94), (94, 95, 99, 98), (98, 99, 97, 96), (96, 97, 93, 92), (94, 98, 96, 92), (99, 95, 93, 97), (100, 101, 103, 102), (102, 103, 107, 106), (106, 107, 105, 104), (104, 105, 101, 100), (102, 106, 104, 100), (107, 103, 101, 105), (108, 109, 111, 110), (110, 111, 115, 114), (114, 115, 113, 112), (112, 113, 109, 108), (110, 114, 112, 108), (115, 111, 109, 113), (116, 117, 119, 118), (118, 119, 123, 122), (122, 123, 121, 120), (120, 121, 117, 116), (118, 122, 120, 116), (123, 119, 117, 121), (124, 125, 127, 126), (126, 127, 131, 130), (130, 131, 129, 128), (128, 129, 125, 124), (126, 130, 128, 124), (131, 127, 125, 129), (132, 133, 135, 134), (134, 135, 139, 138), (138, 139, 137, 136), (136, 137, 133, 132), (134, 138, 136, 132), (139, 135, 133, 137), (140, 141, 143, 142), (142, 143, 147, 146), (146, 147, 145, 144), (144, 145, 141, 140), (142, 146, 144, 140), (147, 143, 141, 145)])
me_cube_005.polygons.foreach_set('material_index', [0, 0, 0, 0, 0, 0, 0, 0, 0, 0, 0, 0, 0, 0, 0, 0, 0, 0, 1, 1, 1, 1, 1, 1, 1, 1, 1, 1, 1, 1, 1, 1, 1, 1, 1, 1, 1, 1, 1, 1, 1, 1, 1, 1, 1, 1, 1, 1, 1, 1, 1, 1, 1, 1, 1, 1, 1, 1, 1, 1, 1, 1, 1, 1, 1, 1, 1, 1, 1, 1, 1, 1, 1, 1, 1, 1, 1, 1, 1, 1, 1, 1, 1, 1, 1, 1, 1, 1, 1, 1, 1, 1, 1, 1, 1, 1, 1, 1, 1, 1, 1, 1, 1, 1, 1, 1, 1, 1, 1, 1, 1, 1, 1, 1])
_uv = me_cube_005.uv_layers.new(name='UVMap')
_uv.uv.foreach_set('vector', [0.3334, 0.6602, 0.3334, 0.7873, 0.04034, 0.787, 0.04034, 0.6599, 0.0, 0.1255, 1.981e-06, 1.403e-07, 0.3341, 0.0, 0.3341, 0.1255, 0.3744, 0.5196, 0.3744, 0.3925, 0.6675, 0.3922, 0.6675, 0.5193, 0.3341, 0.1271, 0.3341, 0.0, 0.6681, 0.0, 0.6681, 0.1271, 0.6675, 0.7845, 0.6675, 0.3922, 1.0, 0.3922, 1.0, 0.7845, 0.6681, 0.3922, 0.6681, 1.169e-07, 0.9606, 0.0, 0.9606, 0.3922, 0.3341, 0.3922, 0.3341, 0.1271, 0.6681, 0.1271, 0.6681, 0.3922, 0.3341, 0.7847, 0.3744, 0.5196, 0.6675, 0.5193, 0.6675, 0.7844, 0.7638, 0.7845, 0.7638, 0.9889, 0.6675, 0.9889, 0.6675, 0.7845, 0.3334, 0.3951, 0.3334, 0.6602, 0.04034, 0.6599, 0.0, 0.3948, 0.1169, 0.1632, 0.1169, 0.3788, 5.575e-07, 0.3948, 0.0, 0.1255, 0.1169, 0.3788, 0.2227, 0.3788, 0.3341, 0.3948, 5.575e-07, 0.3948, 0.2227, 0.3788, 0.2227, 0.1632, 0.3341, 0.1255, 0.3341, 0.3948, 0.2227, 0.1632, 0.1169, 0.1632, 0.0, 0.1255, 0.3341, 0.1255, 0.8134, 0.7848, 0.8134, 0.9893, 0.7886, 1.0, 0.7886, 0.7845, 0.3341, 0.9034, 0.3341, 0.7903, 0.3601, 0.7847, 0.3601, 0.9089, 0.7886, 0.7952, 0.7886, 0.9996, 0.7638, 1.0, 0.7638, 0.7845, 0.3846, 0.7903, 0.3846, 0.9034, 0.3601, 0.9089, 0.3601, 0.7847, 0.01387, 0.9284, 0.01387, 0.8606, 0.08164, 0.8606, 0.08164, 0.9284, 0.08164, 0.9284, 0.08164, 0.8606, 0.1494, 0.8606, 0.1494, 0.9284, 0.1494, 0.9284, 0.1494, 0.8606, 0.2172, 0.8606, 0.2172, 0.9284, 0.2172, 0.9284, 0.2172, 0.8606, 0.285, 0.8606, 0.285, 0.9284, 0.1494, 0.9962, 0.1494, 0.9284, 0.2172, 0.9284, 0.2172, 0.9962, 0.1494, 0.8606, 0.1494, 0.7929, 0.2172, 0.7929, 0.2172, 0.8606, 0.01387, 0.9284, 0.01387, 0.8606, 0.08164, 0.8606, 0.08164, 0.9284, 0.08164, 0.9284, 0.08164, 0.8606, 0.1494, 0.8606, 0.1494, 0.9284, 0.1494, 0.9284, 0.1494, 0.8606, 0.2172, 0.8606, 0.2172, 0.9284, 0.2172, 0.9284, 0.2172, 0.8606, 0.285, 0.8606, 0.285, 0.9284, 0.1494, 0.9962, 0.1494, 0.9284, 0.2172, 0.9284, 0.2172, 0.9962, 0.1494, 0.8606, 0.1494, 0.7929, 0.2172, 0.7929, 0.2172, 0.8606, 0.01387, 0.9284, 0.01387, 0.8606, 0.08164, 0.8606, 0.08164, 0.9284, 0.08164, 0.9284, 0.08164, 0.8606, 0.1494, 0.8606, 0.1494, 0.9284, 0.1494, 0.9284, 0.1494, 0.8606, 0.2172, 0.8606, 0.2172, 0.9284, 0.2172, 0.9284, 0.2172, 0.8606, 0.285, 0.8606, 0.285, 0.9284, 0.1494, 0.9962, 0.1494, 0.9284, 0.2172, 0.9284, 0.2172, 0.9962, 0.1494, 0.8606, 0.1494, 0.7929, 0.2172, 0.7929, 0.2172, 0.8606, 0.01387, 0.9284, 0.01387, 0.8606, 0.08164, 0.8606, 0.08164, 0.9284, 0.08164, 0.9284, 0.08164, 0.8606, 0.1494, 0.8606, 0.1494, 0.9284, 0.1494, 0.9284, 0.1494, 0.8606, 0.2172, 0.8606, 0.2172, 0.9284, 0.2172, 0.9284, 0.2172, 0.8606, 0.285, 0.8606, 0.285, 0.9284, 0.1494, 0.9962, 0.1494, 0.9284, 0.2172, 0.9284, 0.2172, 0.9962, 0.1494, 0.8606, 0.1494, 0.7929, 0.2172, 0.7929, 0.2172, 0.8606, 0.01387, 0.9284, 0.01387, 0.8606, 0.08164, 0.8606, 0.08164, 0.9284, 0.08164, 0.9284, 0.08164, 0.8606, 0.1494, 0.8606, 0.1494, 0.9284, 0.1494, 0.9284, 0.1494, 0.8606, 0.2172, 0.8606, 0.2172, 0.9284, 0.2172, 0.9284, 0.2172, 0.8606, 0.285, 0.8606, 0.285, 0.9284, 0.1494, 0.9962, 0.1494, 0.9284, 0.2172, 0.9284, 0.2172, 0.9962, 0.1494, 0.8606, 0.1494, 0.7929, 0.2172, 0.7929, 0.2172, 0.8606, 0.01387, 0.9284, 0.01387, 0.8606, 0.08164, 0.8606, 0.08164, 0.9284, 0.08164, 0.9284, 0.08164, 0.8606, 0.1494, 0.8606, 0.1494, 0.9284, 0.1494, 0.9284, 0.1494, 0.8606, 0.2172, 0.8606, 0.2172, 0.9284, 0.2172, 0.9284, 0.2172, 0.8606, 0.285, 0.8606, 0.285, 0.9284, 0.1494, 0.9962, 0.1494, 0.9284, 0.2172, 0.9284, 0.2172, 0.9962, 0.1494, 0.8606, 0.1494, 0.7929, 0.2172, 0.7929, 0.2172, 0.8606, 0.01387, 0.9284, 0.01387, 0.8606, 0.08164, 0.8606, 0.08164, 0.9284, 0.08164, 0.9284, 0.08164, 0.8606, 0.1494, 0.8606, 0.1494, 0.9284, 0.1494, 0.9284, 0.1494, 0.8606, 0.2172, 0.8606, 0.2172, 0.9284, 0.2172, 0.9284, 0.2172, 0.8606, 0.285, 0.8606, 0.285, 0.9284, 0.1494, 0.9962, 0.1494, 0.9284, 0.2172, 0.9284, 0.2172, 0.9962, 0.1494, 0.8606, 0.1494, 0.7929, 0.2172, 0.7929, 0.2172, 0.8606, 0.01387, 0.9284, 0.01387, 0.8606, 0.08164, 0.8606, 0.08164, 0.9284, 0.08164, 0.9284, 0.08164, 0.8606, 0.1494, 0.8606, 0.1494, 0.9284, 0.1494, 0.9284, 0.1494, 0.8606, 0.2172, 0.8606, 0.2172, 0.9284, 0.2172, 0.9284, 0.2172, 0.8606, 0.285, 0.8606, 0.285, 0.9284, 0.1494, 0.9962, 0.1494, 0.9284, 0.2172, 0.9284, 0.2172, 0.9962, 0.1494, 0.8606, 0.1494, 0.7929, 0.2172, 0.7929, 0.2172, 0.8606, 0.01387, 0.9284, 0.01387, 0.8606, 0.08164, 0.8606, 0.08164, 0.9284, 0.08164, 0.9284, 0.08164, 0.8606, 0.1494, 0.8606, 0.1494, 0.9284, 0.1494, 0.9284, 0.1494, 0.8606, 0.2172, 0.8606, 0.2172, 0.9284, 0.2172, 0.9284, 0.2172, 0.8606, 0.285, 0.8606, 0.285, 0.9284, 0.1494, 0.9962, 0.1494, 0.9284, 0.2172, 0.9284, 0.2172, 0.9962, 0.1494, 0.8606, 0.1494, 0.7929, 0.2172, 0.7929, 0.2172, 0.8606, 0.01387, 0.9284, 0.01387, 0.8606, 0.08164, 0.8606, 0.08164, 0.9284, 0.08164, 0.9284, 0.08164, 0.8606, 0.1494, 0.8606, 0.1494, 0.9284, 0.1494, 0.9284, 0.1494, 0.8606, 0.2172, 0.8606, 0.2172, 0.9284, 0.2172, 0.9284, 0.2172, 0.8606, 0.285, 0.8606, 0.285, 0.9284, 0.1494, 0.9962, 0.1494, 0.9284, 0.2172, 0.9284, 0.2172, 0.9962, 0.1494, 0.8606, 0.1494, 0.7929, 0.2172, 0.7929, 0.2172, 0.8606, 0.01387, 0.9284, 0.01387, 0.8606, 0.08164, 0.8606, 0.08164, 0.9284, 0.08164, 0.9284, 0.08164, 0.8606, 0.1494, 0.8606, 0.1494, 0.9284, 0.1494, 0.9284, 0.1494, 0.8606, 0.2172, 0.8606, 0.2172, 0.9284, 0.2172, 0.9284, 0.2172, 0.8606, 0.285, 0.8606, 0.285, 0.9284, 0.1494, 0.9962, 0.1494, 0.9284, 0.2172, 0.9284, 0.2172, 0.9962, 0.1494, 0.8606, 0.1494, 0.7929, 0.2172, 0.7929, 0.2172, 0.8606, 0.01387, 0.9284, 0.01387, 0.8606, 0.08164, 0.8606, 0.08164, 0.9284, 0.08164, 0.9284, 0.08164, 0.8606, 0.1494, 0.8606, 0.1494, 0.9284, 0.1494, 0.9284, 0.1494, 0.8606, 0.2172, 0.8606, 0.2172, 0.9284, 0.2172, 0.9284, 0.2172, 0.8606, 0.285, 0.8606, 0.285, 0.9284, 0.1494, 0.9962, 0.1494, 0.9284, 0.2172, 0.9284, 0.2172, 0.9962, 0.1494, 0.8606, 0.1494, 0.7929, 0.2172, 0.7929, 0.2172, 0.8606, 0.01387, 0.9284, 0.01387, 0.8606, 0.08164, 0.8606, 0.08164, 0.9284, 0.08164, 0.9284, 0.08164, 0.8606, 0.1494, 0.8606, 0.1494, 0.9284, 0.1494, 0.9284, 0.1494, 0.8606, 0.2172, 0.8606, 0.2172, 0.9284, 0.2172, 0.9284, 0.2172, 0.8606, 0.285, 0.8606, 0.285, 0.9284, 0.1494, 0.9962, 0.1494, 0.9284, 0.2172, 0.9284, 0.2172, 0.9962, 0.1494, 0.8606, 0.1494, 0.7929, 0.2172, 0.7929, 0.2172, 0.8606, 0.01387, 0.9284, 0.01387, 0.8606, 0.08164, 0.8606, 0.08164, 0.9284, 0.08164, 0.9284, 0.08164, 0.8606, 0.1494, 0.8606, 0.1494, 0.9284, 0.1494, 0.9284, 0.1494, 0.8606, 0.2172, 0.8606, 0.2172, 0.9284, 0.2172, 0.9284, 0.2172, 0.8606, 0.285, 0.8606, 0.285, 0.9284, 0.1494, 0.9962, 0.1494, 0.9284, 0.2172, 0.9284, 0.2172, 0.9962, 0.1494, 0.8606, 0.1494, 0.7929, 0.2172, 0.7929, 0.2172, 0.8606, 0.01387, 0.9284, 0.01387, 0.8606, 0.08164, 0.8606, 0.08164, 0.9284, 0.08164, 0.9284, 0.08164, 0.8606, 0.1494, 0.8606, 0.1494, 0.9284, 0.1494, 0.9284, 0.1494, 0.8606, 0.2172, 0.8606, 0.2172, 0.9284, 0.2172, 0.9284, 0.2172, 0.8606, 0.285, 0.8606, 0.285, 0.9284, 0.1494, 0.9962, 0.1494, 0.9284, 0.2172, 0.9284, 0.2172, 0.9962, 0.1494, 0.8606, 0.1494, 0.7929, 0.2172, 0.7929, 0.2172, 0.8606, 0.01387, 0.9284, 0.01387, 0.8606, 0.08164, 0.8606, 0.08164, 0.9284, 0.08164, 0.9284, 0.08164, 0.8606, 0.1494, 0.8606, 0.1494, 0.9284, 0.1494, 0.9284, 0.1494, 0.8606, 0.2172, 0.8606, 0.2172, 0.9284, 0.2172, 0.9284, 0.2172, 0.8606, 0.285, 0.8606, 0.285, 0.9284, 0.1494, 0.9962, 0.1494, 0.9284, 0.2172, 0.9284, 0.2172, 0.9962, 0.1494, 0.8606, 0.1494, 0.7929, 0.2172, 0.7929, 0.2172, 0.8606])
me_cube_005.materials.append(mat_body)
me_cube_005.materials.append(mat_portcullis)
me_cube_005.use_remesh_fix_poles = True
me_cube_005.use_remesh_preserve_attributes = False
me_cube_005.use_mirror_vertex_groups = False
me_cube_005.update()

# ---- objects
ob_warrior = bpy.data.objects.new('Warrior', me_cube_002)
ob_trebuchet_body = bpy.data.objects.new('Trebuchet Body', me_cube_003)
ob_trebuchet_sling = bpy.data.objects.new('Trebuchet Sling', me_cube_004)
ob_castle = bpy.data.objects.new('Castle', me_cube_005)

# ---- transforms, parenting, visibility, modifiers, constraints
ob_warrior.location = (0.0, 0.0, 0.0)
ob_warrior.lineart.crease_threshold = 0.0
ob_trebuchet_body.location = (0.0, 0.0, 0.0)
ob_trebuchet_body.lineart.crease_threshold = 0.0
ob_trebuchet_sling.location = (0.0, 0.0, 2.537)
ob_trebuchet_sling.rotation_euler = (0.0, 0.3301, 0.0)
ob_trebuchet_sling.lineart.crease_threshold = 0.0
ob_castle.location = (0.0, 0.0, 0.0)
ob_castle.scale = (10.0, 10.0, 10.0)
ob_castle.lineart.crease_threshold = 0.0

# ---- collection membership
col_collection.objects.link(ob_warrior)
col_collection.objects.link(ob_trebuchet_body)
col_collection.objects.link(ob_trebuchet_sling)
col_wip.objects.link(ob_castle)
def _layer_coll(name, lc=None):
    lc = lc or bpy.context.view_layer.layer_collection
    for c in lc.children:
        if c.name == name: return c
        r = _layer_coll(name, c)
        if r: return r
_layer_coll('Collection').exclude = True

# ---- scene / render settings (as saved in the file)
scene.frame_start = 1; scene.frame_end = 250; scene.frame_set(1)
scene.render.engine = 'CYCLES'
scene.cycles.use_denoising = False
scene.cycles.samples = 128
scene.cycles.sampling_pattern = 'TABULATED_SOBOL'
scene.cycles.use_adaptive_sampling = False
scene.cycles.use_light_tree = False
scene.view_settings.view_transform = 'Filmic'
bpy.context.view_layer.update()

# ---- added for rendering (the .blend has no active camera and no usable light): camera, sun
cam_auto = bpy.data.cameras.new('AutoCamera')
cam_auto.lens = 50.0
cam_auto.sensor_width = 36.0
cam_auto.clip_end = 1000.0
ob_auto_camera = bpy.data.objects.new('AutoCamera', cam_auto)
scene.collection.objects.link(ob_auto_camera)
ob_auto_camera.location = (32.1708, -38.605, 35.6247)
ob_auto_camera.rotation_euler = (1.09748, -7.21219e-08, 0.694738)
scene.camera = ob_auto_camera
light_auto_sun = bpy.data.lights.new('AutoSun', 'SUN')
light_auto_sun.energy = 3.0
light_auto_sun.angle = 0.0523599
ob_auto_sun = bpy.data.objects.new('AutoSun', light_auto_sun)
scene.collection.objects.link(ob_auto_sun)
ob_auto_sun.rotation_euler = (0.872665, 0.174533, 0.523599)
bpy.context.view_layer.update()
